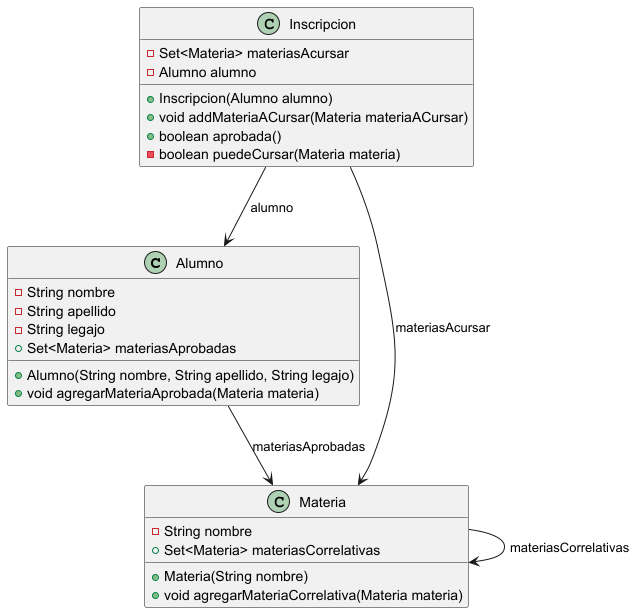

The diagram above was rendered by PlantUML. Its source (embedded in the PNG):
@startuml
class Alumno {
    - String nombre
    - String apellido
    - String legajo
    + Set<Materia> materiasAprobadas
    + Alumno(String nombre, String apellido, String legajo)
    + void agregarMateriaAprobada(Materia materia)
}

class Inscripcion {
    - Set<Materia> materiasAcursar
    - Alumno alumno
    + Inscripcion(Alumno alumno)
    + void addMateriaACursar(Materia materiaACursar)
    + boolean aprobada()
    - boolean puedeCursar(Materia materia)
}

class Materia {
    - String nombre
    + Set<Materia> materiasCorrelativas
    + Materia(String nombre)
    + void agregarMateriaCorrelativa(Materia materia)
}

Alumno --> Materia : materiasAprobadas
Inscripcion --> Alumno : alumno
Inscripcion --> Materia : materiasAcursar
Materia --> Materia : materiasCorrelativas
@enduml